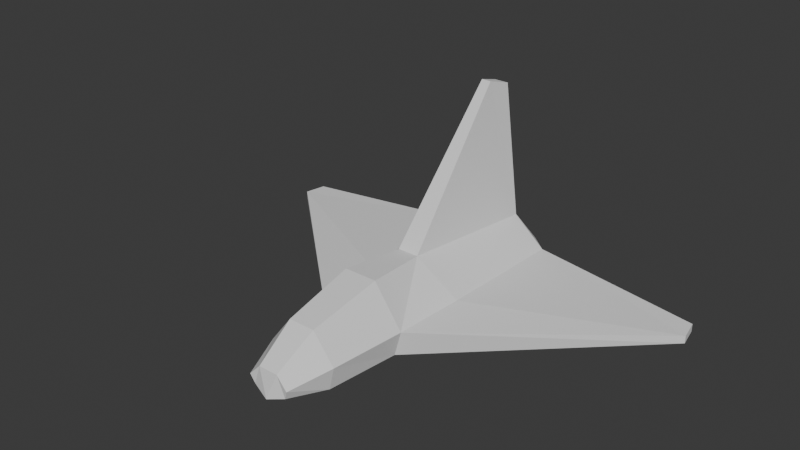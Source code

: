 # Source: ship.blend  (saved by Blender 5.0.118; exported with 4.5.12 LTS)
import bpy
from mathutils import Matrix  # noqa: F401  (used for matrix-valued properties, if any)

bpy.ops.wm.read_factory_settings(use_empty=True)
scene = bpy.context.scene
scene.name = 'Scene'

# ---- collections
col_collection = bpy.data.collections.new('Collection'); scene.collection.children.link(col_collection)

# ---- world
world_world = bpy.data.worlds.new('World'); scene.world = world_world
world_world.use_nodes = True; world_world.node_tree.nodes.clear()
_N = world_world.node_tree.nodes; _L = world_world.node_tree.links
n0 = _N.new('ShaderNodeOutputWorld'); n0.name = 'World Output'; n0.location = (200, 100)
n1 = _N.new('ShaderNodeBackground'); n1.name = 'Background'; n1.location = (-200, 100)
n1.inputs[0].default_value = (0.05088, 0.05088, 0.05088, 1.0)
_L.new(n1.outputs[0], n0.inputs[0])
n0.is_active_output = True
world_world.color = (0.05088, 0.05088, 0.05088)
world_world.sun_shadow_jitter_overblur = 0.0

# ---- meshes
me_plane = bpy.data.meshes.new('Plane')
me_plane.from_pydata([(1.177, 0.3885, 0.05368), (0.202, -0.6039, -0.02518), (0.2387, -0.6039, 0.1104), (1.177, 0.3885, 0.0136), (0.1552, 0.494, -0.02428), (0.2742, 0.494, 0.09352), (0.08767, -0.6039, 0.3236), (0.1027, 0.494, 0.2405), (1.2, 0.2753, 0.05373), (1.2, 0.2753, 0.01365), (0.2737, -0.2338, 0.1215), (0.2302, 0.09171, -0.02264), (0.05646, -0.2644, 0.2956), (0.03758, 0.4562, 0.9563), (0.02508, 0.327, 0.9954), (0.157, -0.9896, -0.02518), (0.1849, -0.9896, 0.09553), (0.07038, -0.9896, 0.2439), (0.09208, -1.196, 0.007419), (0.1101, -1.204, 0.05504), (0.05198, -1.2, 0.1159), (0.0, 0.09171, -0.06196), (-1.177, 0.3885, 0.05368), (-0.202, -0.6039, -0.02518), (-0.2387, -0.6039, 0.1104), (-1.177, 0.3885, 0.0136), (-0.1552, 0.494, -0.02428), (-0.2742, 0.494, 0.09352), (-0.08767, -0.6039, 0.3236), (-0.1027, 0.494, 0.2405), (-1.2, 0.2753, 0.05373), (-1.2, 0.2753, 0.01365), (-0.2737, -0.2338, 0.1215), (-0.2302, 0.09171, -0.02264), (-0.05646, -0.2644, 0.2956), (-0.03758, 0.4562, 0.9563), (-0.02508, 0.327, 0.9954), (-0.157, -0.9896, -0.02518), (-0.1849, -0.9896, 0.09553), (-0.07038, -0.9896, 0.2439), (-0.09208, -1.196, 0.007419), (-0.1101, -1.204, 0.05504), (-0.05198, -1.2, 0.1159), (0.0, 0.494, -0.0636), (0.0, -0.6039, -0.0645), (0.0, -0.9896, -0.0645), (2.134e-18, -1.221, -0.02229), (0.1214, 0.574, 0.02202), (0.1807, 0.574, 0.09335), (0.06766, 0.574, 0.1822), (-0.1214, 0.574, 0.02202), (-0.1807, 0.574, 0.09335), (-0.06766, 0.574, 0.1822), (-7.26e-10, 0.574, 0.009488), (-1.311e-09, -0.0914, 0.08727)], [], [(2, 9, 8), (3, 5, 0), (20, 16, 17), (7, 14, 12), (3, 11, 4), (0, 9, 3), (2, 8, 10), (5, 8, 0), (9, 1, 11), (1, 16, 15), (15, 19, 18), (10, 7, 12), (2, 12, 6), (2, 17, 16), (1, 21, 11), (24, 31, 23), (25, 27, 26), (42, 38, 41), (36, 29, 34), (33, 25, 26), (22, 31, 30), (24, 32, 30), (30, 27, 22), (31, 33, 23), (23, 38, 24), (37, 41, 38), (32, 29, 27), (24, 34, 32), (39, 24, 38), (18, 45, 15), (39, 20, 17), (6, 39, 17), (12, 28, 6), (14, 34, 12), (13, 36, 14), (7, 35, 13), (4, 21, 43), (15, 44, 1), (21, 26, 43), (21, 23, 33), (37, 44, 45), (45, 40, 37), (20, 18, 19), (40, 42, 41), (42, 46, 20), (26, 51, 50), (43, 47, 4), (43, 50, 53), (7, 52, 29), (7, 48, 49), (4, 48, 5), (29, 51, 27), (47, 53, 54), (50, 51, 54), (48, 47, 54), (52, 49, 54), (51, 52, 54), (49, 48, 54), (53, 50, 54), (2, 1, 9), (3, 4, 5), (20, 19, 16), (7, 13, 14), (3, 9, 11), (0, 8, 9), (5, 10, 8), (1, 2, 16), (15, 16, 19), (10, 5, 7), (2, 10, 12), (2, 6, 17), (1, 44, 21), (24, 30, 31), (25, 22, 27), (42, 39, 38), (36, 35, 29), (33, 31, 25), (22, 25, 31), (30, 32, 27), (23, 37, 38), (37, 40, 41), (32, 34, 29), (24, 28, 34), (39, 28, 24), (18, 46, 45), (39, 42, 20), (6, 28, 39), (12, 34, 28), (14, 36, 34), (13, 35, 36), (7, 29, 35), (4, 11, 21), (15, 45, 44), (21, 33, 26), (21, 44, 23), (37, 23, 44), (45, 46, 40), (20, 46, 18), (40, 46, 42), (26, 27, 51), (43, 53, 47), (43, 26, 50), (7, 49, 52), (7, 5, 48), (4, 47, 48), (29, 52, 51)])
_uv = me_plane.uv_layers.new(name='UvMap')
_uv.uv.foreach_set('vector', [0.7798, 0.7631, 0.7462, 0.5194, 0.7564, 0.5185, 0.8439, 0.5188, 0.8149, 0.7487, 0.8337, 0.5185, 0.4953, 0.6739, 0.4931, 0.6178, 0.5277, 0.6197, 0.1863, 0.7132, 4.595e-09, 0.6554, 0.1863, 0.5185, -2.372e-08, 0.1565, 0.2388, 0.2417, 0.1923, 0.3353, 4.141e-09, 0.8168, 0.01018, 0.7887, 0.01018, 0.8171, 0.6548, 0.09096, 0.9869, 0.1179, 0.7197, 0.16, 0.8341, 0.3068, 0.9869, 0.1179, 1.0, 0.1443, 0.01274, 0.1299, 0.3515, 0.104, 0.2388, 0.2417, 0.4617, 0.5193, 0.4931, 0.6178, 0.4617, 0.6185, 0.4617, 0.6185, 0.4815, 0.674, 0.4689, 0.6722, 0.7197, 0.16, 0.7984, 0.3324, 0.6699, 0.1863, 0.6548, 0.09096, 0.6699, 0.1863, 0.6228, 0.1128, 0.4971, 0.5185, 0.5277, 0.6197, 0.4931, 0.6178, 0.3515, 0.104, 0.2857, 0.2772, 0.2388, 0.2417, 0.7798, 0.7631, 0.8134, 0.5194, 0.8134, 0.7755, 0.8439, 0.5188, 0.873, 0.7487, 0.8439, 0.7801, 0.599, 0.6739, 0.6013, 0.6178, 0.6129, 0.674, 0.3726, 0.6554, 0.1863, 0.7132, 0.1863, 0.5185, 0.3328, 0.3125, 0.4806, 0.5185, 0.2556, 0.383, 0.02036, 0.8168, 0.01018, 0.7887, 0.02036, 0.7884, 0.5584, 0.1658, 0.6093, 0.2458, 0.5026, 0.4943, 0.5026, 0.4943, 0.7234, 0.3929, 0.525, 0.5136, 0.5026, 0.4989, 0.3328, 0.3125, 0.434, 0.1662, 0.6327, 0.5193, 0.6013, 0.6178, 0.5972, 0.5185, 0.6327, 0.6185, 0.6129, 0.674, 0.6013, 0.6178, 0.6093, 0.2458, 0.757, 0.3646, 0.7234, 0.3929, 0.5584, 0.1658, 0.6471, 0.2041, 0.6093, 0.2458, 0.5667, 0.6197, 0.5972, 0.5185, 0.6013, 0.6178, 0.465, 1.439e-08, 0.4519, 0.05655, 0.42, 0.03225, 0.531, 0.06051, 0.5236, 3.882e-09, 0.5594, 0.03843, 0.6228, 0.1128, 0.531, 0.06051, 0.5594, 0.03843, 0.6699, 0.1863, 0.5874, 0.1403, 0.6228, 0.1128, 0.8825, 0.5185, 0.9034, 0.706, 0.8745, 0.706, 0.9906, 0.5519, 0.9746, 0.5185, 0.9874, 0.5185, 0.7462, 0.7009, 0.7104, 0.5185, 0.7296, 0.5185, 0.1923, 0.3353, 0.2857, 0.2772, 0.2238, 0.3593, 0.42, 0.03225, 0.3926, 0.1353, 0.3515, 0.104, 0.2857, 0.2772, 0.2556, 0.383, 0.2238, 0.3593, 0.2857, 0.2772, 0.434, 0.1662, 0.3328, 0.3125, 0.4841, 0.08055, 0.3926, 0.1353, 0.4519, 0.05655, 0.4519, 0.05655, 0.5026, 0.02832, 0.4841, 0.08055, 0.9358, 0.5599, 0.9634, 0.5702, 0.9514, 0.5748, 0.9634, 0.5231, 0.9358, 0.5334, 0.9514, 0.5185, 0.9358, 0.5334, 0.9714, 0.5466, 0.9358, 0.5599, 0.8439, 0.7801, 0.8745, 0.7726, 0.8568, 0.7884, 0.2238, 0.3593, 0.187, 0.3567, 0.1923, 0.3353, 0.2238, 0.3593, 0.2366, 0.394, 0.2118, 0.3754, 0.7984, 0.3324, 0.777, 0.3758, 0.757, 0.3646, 0.7984, 0.3324, 0.8277, 0.3376, 0.8043, 0.3546, 0.8439, 0.7801, 0.8134, 0.7726, 0.8149, 0.7487, 0.757, 0.3646, 0.7548, 0.3943, 0.7234, 0.3929, 0.6937, 0.6919, 0.6632, 0.6865, 0.6937, 0.5185, 0.9358, 0.6872, 0.9196, 0.6841, 0.9358, 0.5185, 0.9196, 0.6841, 0.9034, 0.6872, 0.9034, 0.5185, 0.4339, 0.6866, 0.4006, 0.6776, 0.4617, 0.5185, 0.4617, 0.6946, 0.4339, 0.6866, 0.4617, 0.5185, 0.4006, 0.6776, 0.3726, 0.6704, 0.4617, 0.5185, 0.6632, 0.6865, 0.6327, 0.6808, 0.6937, 0.5185, 0.7798, 0.7631, 0.7462, 0.7755, 0.7462, 0.5194, 0.8439, 0.5188, 0.8439, 0.7801, 0.8149, 0.7487, 0.4953, 0.6739, 0.4815, 0.674, 0.4931, 0.6178, 0.1863, 0.7132, 0.007387, 0.6892, 4.595e-09, 0.6554, -2.372e-08, 0.1565, 0.01274, 0.1299, 0.2388, 0.2417, 4.141e-09, 0.8168, 1.589e-09, 0.7884, 0.01018, 0.7887, 0.8341, 0.3068, 0.7197, 0.16, 0.9869, 0.1179, 0.4617, 0.5193, 0.4971, 0.5185, 0.4931, 0.6178, 0.4617, 0.6185, 0.4931, 0.6178, 0.4815, 0.674, 0.7197, 0.16, 0.8341, 0.3068, 0.7984, 0.3324, 0.6548, 0.09096, 0.7197, 0.16, 0.6699, 0.1863, 0.4971, 0.5185, 0.5472, 0.521, 0.5277, 0.6197, 0.3515, 0.104, 0.3926, 0.1353, 0.2857, 0.2772, 0.7798, 0.7631, 0.8032, 0.5185, 0.8134, 0.5194, 0.8439, 0.5188, 0.8542, 0.5185, 0.873, 0.7487, 0.599, 0.6739, 0.5667, 0.6197, 0.6013, 0.6178, 0.3726, 0.6554, 0.3652, 0.6892, 0.1863, 0.7132, 0.3328, 0.3125, 0.5026, 0.4989, 0.4806, 0.5185, 0.02036, 0.8168, 0.01018, 0.8171, 0.01018, 0.7887, 0.5026, 0.4943, 0.6093, 0.2458, 0.7234, 0.3929, 0.6327, 0.5193, 0.6327, 0.6185, 0.6013, 0.6178, 0.6327, 0.6185, 0.6255, 0.6722, 0.6129, 0.674, 0.6093, 0.2458, 0.6471, 0.2041, 0.757, 0.3646, 0.5584, 0.1658, 0.5874, 0.1403, 0.6471, 0.2041, 0.5667, 0.6197, 0.5472, 0.521, 0.5972, 0.5185, 0.465, 1.439e-08, 0.4876, 0.009126, 0.4519, 0.05655, 0.531, 0.06051, 0.5026, 0.01631, 0.5236, 3.882e-09, 0.6228, 0.1128, 0.5874, 0.1403, 0.531, 0.06051, 0.6699, 0.1863, 0.6471, 0.2041, 0.5874, 0.1403, 0.8825, 0.5185, 0.8953, 0.5185, 0.9034, 0.706, 0.9906, 0.5519, 0.9714, 0.5519, 0.9746, 0.5185, 0.7462, 0.7009, 0.6937, 0.7009, 0.7104, 0.5185, 0.1923, 0.3353, 0.2388, 0.2417, 0.2857, 0.2772, 0.42, 0.03225, 0.4519, 0.05655, 0.3926, 0.1353, 0.2857, 0.2772, 0.3328, 0.3125, 0.2556, 0.383, 0.2857, 0.2772, 0.3926, 0.1353, 0.434, 0.1662, 0.4841, 0.08055, 0.434, 0.1662, 0.3926, 0.1353, 0.4519, 0.05655, 0.4876, 0.009126, 0.5026, 0.02832, 0.9358, 0.5599, 0.9714, 0.5466, 0.9634, 0.5702, 0.9634, 0.5231, 0.9714, 0.5466, 0.9358, 0.5334, 0.8439, 0.7801, 0.873, 0.7487, 0.8745, 0.7726, 0.2238, 0.3593, 0.2118, 0.3754, 0.187, 0.3567, 0.2238, 0.3593, 0.2556, 0.383, 0.2366, 0.394, 0.7984, 0.3324, 0.8043, 0.3546, 0.777, 0.3758, 0.7984, 0.3324, 0.8341, 0.3068, 0.8277, 0.3376, 0.8439, 0.7801, 0.8311, 0.7884, 0.8134, 0.7726, 0.757, 0.3646, 0.777, 0.3758, 0.7548, 0.3943])
me_plane.update()

# ---- objects
ob_plane = bpy.data.objects.new('Plane', me_plane)

# ---- transforms, parenting, visibility, modifiers, constraints
ob_plane.location = (0.0, 0.0, 0.0)

# ---- collection membership
col_collection.objects.link(ob_plane)

# ---- scene / render settings (as saved in the file)
scene.frame_start = 1; scene.frame_end = 250; scene.frame_set(61)
scene.render.engine = 'BLENDER_EEVEE_NEXT'
scene.render.bake_bias = 0.0
scene.render.bake_samples = 0
scene.cycles.sampling_pattern = 'TABULATED_SOBOL'
scene.eevee.use_volume_custom_range = False
bpy.context.view_layer.update()

# ---- added for rendering (the .blend has no active camera and no usable light): camera, sun
cam_auto = bpy.data.cameras.new('AutoCamera')
cam_auto.lens = 50.0
cam_auto.sensor_width = 36.0
cam_auto.clip_end = 1000.0
ob_auto_camera = bpy.data.objects.new('AutoCamera', cam_auto)
scene.collection.objects.link(ob_auto_camera)
ob_auto_camera.location = (2.94129, -3.85314, 2.81847)
ob_auto_camera.rotation_euler = (1.09748, -7.21219e-08, 0.694738)
scene.camera = ob_auto_camera
light_auto_sun = bpy.data.lights.new('AutoSun', 'SUN')
light_auto_sun.energy = 3.0
light_auto_sun.angle = 0.0523599
ob_auto_sun = bpy.data.objects.new('AutoSun', light_auto_sun)
scene.collection.objects.link(ob_auto_sun)
ob_auto_sun.rotation_euler = (0.872665, 0.174533, 0.523599)
bpy.context.view_layer.update()
